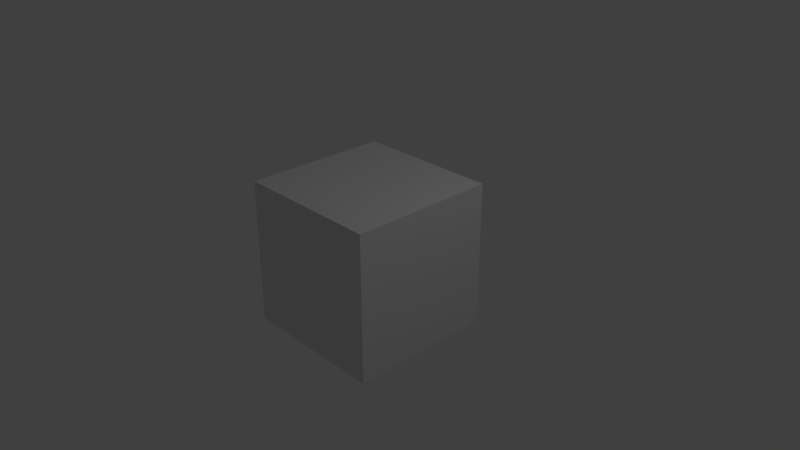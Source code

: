 # Source: default_2.79.blend  (saved by Blender 2.79.0; exported with 4.5.12 LTS)
import bpy
from mathutils import Matrix  # noqa: F401  (used for matrix-valued properties, if any)

bpy.ops.wm.read_factory_settings(use_empty=True)
scene = bpy.context.scene
scene.name = 'Scene'

# ---- collections
col_collection_1 = bpy.data.collections.new('Collection 1'); scene.collection.children.link(col_collection_1)

# ---- materials (node trees are filled in below, after node groups)
mat_material = bpy.data.materials.new('Material')
mat_material.alpha_threshold = 0.0
mat_material.use_transparent_shadow = False
mat_material.roughness = 0.5
mat_material.line_color = (0.0, 0.0, 0.0, 1.0)

# ---- material node trees

# ---- world
world_world = bpy.data.worlds.new('World'); scene.world = world_world
world_world.color = (0.05088, 0.05088, 0.05088)
world_world.use_sun_shadow = False
world_world.sun_shadow_jitter_overblur = 0.0
world_world.cycles.sampling_method = 'MANUAL'

# ---- cameras
cam_camera = bpy.data.cameras.new('Camera')
cam_camera.clip_end = 100.0
cam_camera.lens = 35.0
cam_camera.sensor_width = 32.0
cam_camera.sensor_height = 18.0
cam_camera.ortho_scale = 7.314
cam_camera.dof.focus_distance = 0.0
cam_camera.dof.aperture_fstop = 128.0

# ---- lights
light_lamp = bpy.data.lights.new('Lamp', 'POINT')
light_lamp.transmission_factor = 0.0
light_lamp.cutoff_distance = 30.0
light_lamp.energy = 100.0
light_lamp.shadow_buffer_clip_start = 1.001
light_lamp.shadow_soft_size = 0.1
light_lamp.shadow_maximum_resolution = 0.006
light_lamp.use_absolute_resolution = True

# ---- meshes
me_cube = bpy.data.meshes.new('Cube')
me_cube.from_pydata([(1.0, 1.0, -1.0), (1.0, -1.0, -1.0), (-1.0, -1.0, -1.0), (-1.0, 1.0, -1.0), (1.0, 1.0, 1.0), (1.0, -1.0, 1.0), (-1.0, -1.0, 1.0), (-1.0, 1.0, 1.0)], [], [(0, 1, 2, 3), (4, 7, 6, 5), (0, 4, 5, 1), (1, 5, 6, 2), (2, 6, 7, 3), (4, 0, 3, 7)])
me_cube.materials.append(mat_material)
me_cube.use_remesh_preserve_volume = False
me_cube.use_remesh_preserve_attributes = False
me_cube.use_mirror_vertex_groups = False
me_cube.update()

# ---- objects
ob_cube = bpy.data.objects.new('Cube', me_cube)
ob_lamp = bpy.data.objects.new('Lamp', light_lamp)
ob_camera = bpy.data.objects.new('Camera', cam_camera)

# ---- transforms, parenting, visibility, modifiers, constraints
ob_cube.location = (0.0, 0.0, 0.0)
ob_cube.lock_rotations_4d = False
ob_cube.empty_display_type = 'ARROWS'
ob_cube.lineart.crease_threshold = 0.0
ob_lamp.location = (4.076, 1.005, 5.904)
ob_lamp.rotation_euler = (0.6503, 0.05522, 1.866)
ob_lamp.lock_rotations_4d = False
ob_lamp.empty_display_type = 'ARROWS'
ob_lamp.color = (0.0, 0.0, 0.0, 0.0)
ob_lamp.lineart.crease_threshold = 0.0
ob_camera.location = (7.481, -6.508, 5.344)
ob_camera.rotation_euler = (1.109, 0.0, 0.8149)
ob_camera.lock_rotations_4d = False
ob_camera.empty_display_type = 'ARROWS'
ob_camera.color = (0.0, 0.0, 0.0, 0.0)
ob_camera.display_type = 'WIRE'
ob_camera.lineart.crease_threshold = 0.0

# ---- collection membership
col_collection_1.objects.link(ob_cube)
col_collection_1.objects.link(ob_lamp)
col_collection_1.objects.link(ob_camera)

# ---- scene / render settings (as saved in the file)
scene.camera = ob_camera
scene.frame_start = 1; scene.frame_end = 250; scene.frame_set(1)
scene.render.engine = 'BLENDER_EEVEE_NEXT'
scene.render.resolution_percentage = 50
scene.render.dither_intensity = 0.0
scene.cycles.use_denoising = False
scene.cycles.samples = 128
scene.cycles.sampling_pattern = 'TABULATED_SOBOL'
scene.cycles.use_adaptive_sampling = False
scene.cycles.use_light_tree = False
scene.cycles.blur_glossy = 0.0
scene.cycles.sample_clamp_indirect = 0.0
scene.view_settings.view_transform = 'Standard'
bpy.context.view_layer.update()
